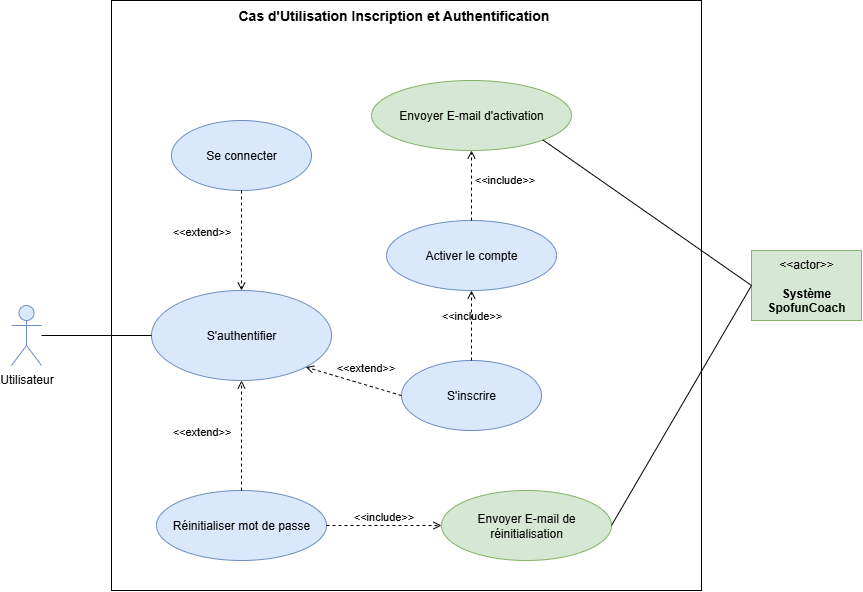

The diagram above was exported from draw.io. Its source (the exported page's mxGraphModel, read from the mxfile embedded in the PNG):
<mxGraphModel dx="1429" dy="817" grid="1" gridSize="10" guides="1" tooltips="1" connect="1" arrows="1" fold="1" page="1" pageScale="1" pageWidth="850" pageHeight="1100" background="none" math="0" shadow="0">
  <root>
    <mxCell id="0" />
    <mxCell id="1" parent="0" />
    <mxCell id="xp-R2XZj7Kk4FKRm-IEv-1" value="" style="whiteSpace=wrap;html=1;aspect=fixed;" vertex="1" parent="1">
      <mxGeometry x="150" y="110" width="590" height="590" as="geometry" />
    </mxCell>
    <mxCell id="xp-R2XZj7Kk4FKRm-IEv-2" value="Utilisateur" style="shape=umlActor;verticalLabelPosition=bottom;verticalAlign=top;html=1;outlineConnect=0;fillColor=#dae8fc;strokeColor=#6c8ebf;" vertex="1" parent="1">
      <mxGeometry x="50" y="415" width="30" height="60" as="geometry" />
    </mxCell>
    <mxCell id="xp-R2XZj7Kk4FKRm-IEv-5" value="S'authentifier" style="ellipse;whiteSpace=wrap;html=1;fillColor=#dae8fc;strokeColor=#6c8ebf;" vertex="1" parent="1">
      <mxGeometry x="190" y="400" width="180" height="90" as="geometry" />
    </mxCell>
    <mxCell id="xp-R2XZj7Kk4FKRm-IEv-7" value="S'inscrire" style="ellipse;whiteSpace=wrap;html=1;fillColor=#dae8fc;strokeColor=#6c8ebf;" vertex="1" parent="1">
      <mxGeometry x="440" y="470" width="140" height="70" as="geometry" />
    </mxCell>
    <mxCell id="xp-R2XZj7Kk4FKRm-IEv-8" value="Se connecter" style="ellipse;whiteSpace=wrap;html=1;fillColor=#dae8fc;strokeColor=#6c8ebf;" vertex="1" parent="1">
      <mxGeometry x="210" y="230" width="140" height="70" as="geometry" />
    </mxCell>
    <mxCell id="xp-R2XZj7Kk4FKRm-IEv-9" value="Réinitialiser mot de passe" style="ellipse;whiteSpace=wrap;html=1;fillColor=#dae8fc;strokeColor=#6c8ebf;" vertex="1" parent="1">
      <mxGeometry x="195" y="600" width="170" height="70" as="geometry" />
    </mxCell>
    <mxCell id="xp-R2XZj7Kk4FKRm-IEv-10" value="Envoyer E-mail de réinitialisation" style="ellipse;whiteSpace=wrap;html=1;fillColor=#d5e8d4;strokeColor=#82b366;" vertex="1" parent="1">
      <mxGeometry x="480" y="600" width="170" height="70" as="geometry" />
    </mxCell>
    <mxCell id="xp-R2XZj7Kk4FKRm-IEv-11" value="Envoyer E-mail d'activation" style="ellipse;whiteSpace=wrap;html=1;fillColor=#d5e8d4;strokeColor=#82b366;" vertex="1" parent="1">
      <mxGeometry x="410" y="190" width="200" height="70" as="geometry" />
    </mxCell>
    <mxCell id="xp-R2XZj7Kk4FKRm-IEv-12" value="Activer le compte" style="ellipse;whiteSpace=wrap;html=1;fillColor=#dae8fc;strokeColor=#6c8ebf;" vertex="1" parent="1">
      <mxGeometry x="425" y="330" width="170" height="70" as="geometry" />
    </mxCell>
    <mxCell id="xp-R2XZj7Kk4FKRm-IEv-13" value="" style="endArrow=none;html=1;rounded=0;entryX=0;entryY=0.5;entryDx=0;entryDy=0;" edge="1" parent="1" source="xp-R2XZj7Kk4FKRm-IEv-2" target="xp-R2XZj7Kk4FKRm-IEv-5">
      <mxGeometry width="50" height="50" relative="1" as="geometry">
        <mxPoint x="280" y="600" as="sourcePoint" />
        <mxPoint x="330" y="550" as="targetPoint" />
      </mxGeometry>
    </mxCell>
    <mxCell id="xp-R2XZj7Kk4FKRm-IEv-14" value="&amp;lt;&amp;lt;actor&amp;gt;&amp;gt;&lt;br&gt;&lt;br&gt;&lt;b&gt;Système SpofunCoach&lt;/b&gt;" style="html=1;align=center;verticalAlign=middle;dashed=0;whiteSpace=wrap;fillColor=#d5e8d4;strokeColor=#82b366;" vertex="1" parent="1">
      <mxGeometry x="790" y="360" width="110" height="70" as="geometry" />
    </mxCell>
    <mxCell id="xp-R2XZj7Kk4FKRm-IEv-16" value="&amp;lt;&amp;lt;extend&amp;gt;&amp;gt;" style="html=1;verticalAlign=bottom;labelBackgroundColor=none;endArrow=open;endFill=0;dashed=1;rounded=0;entryX=0.5;entryY=1;entryDx=0;entryDy=0;exitX=0.5;exitY=0;exitDx=0;exitDy=0;" edge="1" parent="1" source="xp-R2XZj7Kk4FKRm-IEv-9" target="xp-R2XZj7Kk4FKRm-IEv-5">
      <mxGeometry x="-0.0909" y="40" width="160" relative="1" as="geometry">
        <mxPoint x="230" y="580" as="sourcePoint" />
        <mxPoint x="390" y="580" as="targetPoint" />
        <mxPoint as="offset" />
      </mxGeometry>
    </mxCell>
    <mxCell id="xp-R2XZj7Kk4FKRm-IEv-17" value="&amp;lt;&amp;lt;include&amp;gt;&amp;gt;" style="html=1;verticalAlign=bottom;labelBackgroundColor=none;endArrow=open;endFill=0;dashed=1;rounded=0;exitX=0.5;exitY=0;exitDx=0;exitDy=0;entryX=0.5;entryY=1;entryDx=0;entryDy=0;" edge="1" parent="1" source="xp-R2XZj7Kk4FKRm-IEv-7" target="xp-R2XZj7Kk4FKRm-IEv-12">
      <mxGeometry width="160" relative="1" as="geometry">
        <mxPoint x="370" y="370" as="sourcePoint" />
        <mxPoint x="530" y="370" as="targetPoint" />
      </mxGeometry>
    </mxCell>
    <mxCell id="xp-R2XZj7Kk4FKRm-IEv-18" value="&amp;lt;&amp;lt;include&amp;gt;&amp;gt;" style="html=1;verticalAlign=bottom;labelBackgroundColor=none;endArrow=open;endFill=0;dashed=1;rounded=0;exitX=1;exitY=0.5;exitDx=0;exitDy=0;entryX=0;entryY=0.5;entryDx=0;entryDy=0;" edge="1" parent="1" source="xp-R2XZj7Kk4FKRm-IEv-9" target="xp-R2XZj7Kk4FKRm-IEv-10">
      <mxGeometry width="160" relative="1" as="geometry">
        <mxPoint x="340" y="300" as="sourcePoint" />
        <mxPoint x="410" y="260" as="targetPoint" />
      </mxGeometry>
    </mxCell>
    <mxCell id="xp-R2XZj7Kk4FKRm-IEv-19" value="&amp;lt;&amp;lt;include&amp;gt;&amp;gt;" style="html=1;verticalAlign=bottom;labelBackgroundColor=none;endArrow=open;endFill=0;dashed=1;rounded=0;exitX=0.5;exitY=0;exitDx=0;exitDy=0;entryX=0.5;entryY=1;entryDx=0;entryDy=0;" edge="1" parent="1" source="xp-R2XZj7Kk4FKRm-IEv-12" target="xp-R2XZj7Kk4FKRm-IEv-11">
      <mxGeometry x="-0.048" y="-33" width="160" relative="1" as="geometry">
        <mxPoint x="510" y="346" as="sourcePoint" />
        <mxPoint x="528.5641418624834" y="290.4922942185772" as="targetPoint" />
        <mxPoint y="1" as="offset" />
      </mxGeometry>
    </mxCell>
    <mxCell id="xp-R2XZj7Kk4FKRm-IEv-20" value="&amp;lt;&amp;lt;extend&amp;gt;&amp;gt;" style="html=1;verticalAlign=bottom;labelBackgroundColor=none;endArrow=open;endFill=0;dashed=1;rounded=0;entryX=1;entryY=1;entryDx=0;entryDy=0;exitX=0;exitY=0.5;exitDx=0;exitDy=0;" edge="1" parent="1" source="xp-R2XZj7Kk4FKRm-IEv-7" target="xp-R2XZj7Kk4FKRm-IEv-5">
      <mxGeometry x="-0.2186" y="-8" width="160" relative="1" as="geometry">
        <mxPoint x="300" y="580" as="sourcePoint" />
        <mxPoint x="460" y="580" as="targetPoint" />
        <mxPoint x="-1" as="offset" />
      </mxGeometry>
    </mxCell>
    <mxCell id="xp-R2XZj7Kk4FKRm-IEv-21" value="&amp;lt;&amp;lt;extend&amp;gt;&amp;gt;" style="html=1;verticalAlign=bottom;labelBackgroundColor=none;endArrow=open;endFill=0;dashed=1;rounded=0;exitX=0.5;exitY=1;exitDx=0;exitDy=0;" edge="1" parent="1" source="xp-R2XZj7Kk4FKRm-IEv-8" target="xp-R2XZj7Kk4FKRm-IEv-5">
      <mxGeometry y="-40" width="160" relative="1" as="geometry">
        <mxPoint x="300" y="580" as="sourcePoint" />
        <mxPoint x="460" y="580" as="targetPoint" />
        <mxPoint as="offset" />
      </mxGeometry>
    </mxCell>
    <mxCell id="xp-R2XZj7Kk4FKRm-IEv-22" value="" style="endArrow=none;html=1;rounded=0;exitX=1;exitY=1;exitDx=0;exitDy=0;entryX=0;entryY=0.5;entryDx=0;entryDy=0;" edge="1" parent="1" source="xp-R2XZj7Kk4FKRm-IEv-11" target="xp-R2XZj7Kk4FKRm-IEv-14">
      <mxGeometry width="50" height="50" relative="1" as="geometry">
        <mxPoint x="130" y="440" as="sourcePoint" />
        <mxPoint x="240" y="440" as="targetPoint" />
      </mxGeometry>
    </mxCell>
    <mxCell id="xp-R2XZj7Kk4FKRm-IEv-23" value="" style="endArrow=none;html=1;rounded=0;entryX=0;entryY=0.5;entryDx=0;entryDy=0;exitX=1;exitY=0.5;exitDx=0;exitDy=0;" edge="1" parent="1" source="xp-R2XZj7Kk4FKRm-IEv-10" target="xp-R2XZj7Kk4FKRm-IEv-14">
      <mxGeometry width="50" height="50" relative="1" as="geometry">
        <mxPoint x="620" y="410" as="sourcePoint" />
        <mxPoint x="730" y="410" as="targetPoint" />
      </mxGeometry>
    </mxCell>
    <mxCell id="xp-R2XZj7Kk4FKRm-IEv-24" value="&lt;b&gt;&lt;font style=&quot;font-size: 14px;&quot;&gt;Cas d'Utilisation Inscription et Authentification&lt;/font&gt;&lt;/b&gt;" style="text;html=1;whiteSpace=wrap;overflow=hidden;rounded=0;" vertex="1" parent="1">
      <mxGeometry x="275" y="110" width="340" height="40" as="geometry" />
    </mxCell>
  </root>
</mxGraphModel>